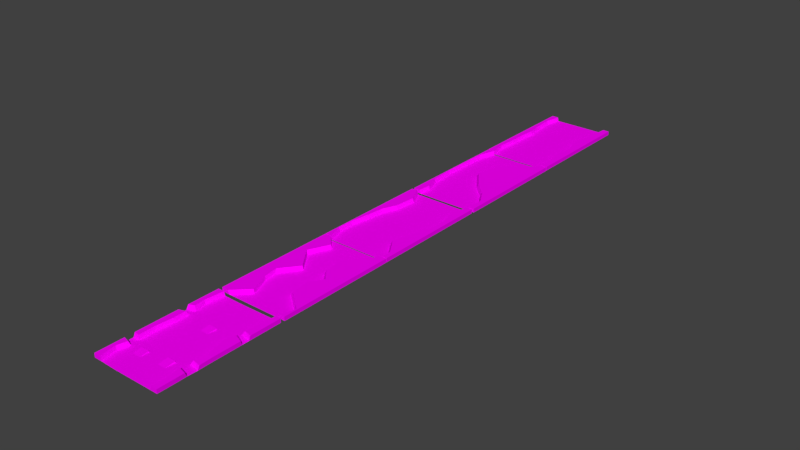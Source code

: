 # Source: WifeCarryTerrain.blend  (saved by Blender 2.78.0; exported with 4.5.12 LTS)
import bpy
from mathutils import Matrix  # noqa: F401  (used for matrix-valued properties, if any)

bpy.ops.wm.read_factory_settings(use_empty=True)
scene = bpy.context.scene
scene.name = 'Scene'

# ---- collections
col_collection_1 = bpy.data.collections.new('Collection 1'); scene.collection.children.link(col_collection_1)

# ---- images (referenced by path relative to the original .blend; pixels are not part of the script)
import os
ASSET_DIR = os.environ.get("B2B_ASSET_DIR", "")  # directory of the original .blend (textures are referenced by path, not embedded)
HERE = os.path.dirname(os.path.abspath(__file__))  # packed textures are extracted next to this script under _unpacked/

def load_image(name, relpath, width, height, colorspace="sRGB"):
    """Load a texture the original file referenced (path relative to the .blend, or extracted next to this script)."""
    p = next((c for c in (os.path.join(HERE, relpath), os.path.join(ASSET_DIR, relpath)) if relpath and os.path.exists(c)), "")
    if p:
        img = bpy.data.images.load(p, check_existing=True)
        img.name = name
    else:  # same state as the original file: an image datablock whose file is absent (Cycles renders it pink)
        img = bpy.data.images.new(name, width, height)
        img.source = "FILE"
        img.filepath = "//" + (relpath or name)
    img.colorspace_settings.name = colorspace
    return img
img_tracks_jpg = load_image('tracks.jpg', 'tracks_diffuse.jpg', 1024, 1024, 'sRGB')

# ---- materials (node trees are filled in below, after node groups)
mat_material = bpy.data.materials.new('Material')
mat_material.alpha_threshold = 0.0
mat_material.roughness = 0.5

# ---- material node trees
mat_material.use_nodes = True; mat_material.node_tree.nodes.clear()
_N = mat_material.node_tree.nodes; _L = mat_material.node_tree.links
n0 = _N.new('ShaderNodeOutputMaterial'); n0.name = 'Material Output'; n0.location = (300, 300)
n1 = _N.new('ShaderNodeBsdfDiffuse'); n1.name = 'Diffuse BSDF'; n1.location = (10, 300)
n2 = _N.new('ShaderNodeTexImage'); n2.name = 'Image Texture'; n2.location = (-180, 300)
n2.width = 140
n2.image = img_tracks_jpg
_L.new(n1.outputs[0], n0.inputs[0])
_L.new(n2.outputs[0], n1.inputs[0])
n0.is_active_output = True

# ---- world
world_world = bpy.data.worlds.new('World'); scene.world = world_world
world_world.color = (0.05088, 0.05088, 0.05088)
world_world.use_sun_shadow = False
world_world.sun_shadow_jitter_overblur = 0.0
world_world.cycles.sampling_method = 'MANUAL'

# ---- meshes
me_plane_005 = bpy.data.meshes.new('Plane.005')
me_plane_005.from_pydata([(-12.39, 21.95, -0.7187), (-12.39, 15.73, -0.7187), (-12.39, 3.295, -0.7187), (-12.39, -9.138, -0.7187), (-9.643, -21.57, -0.7187), (-9.133, -17.01, -0.7187), (2.207, -5.214, -0.7187), (-1.615, 11.42, -0.7187), (3.899, 15.6, -0.7187), (-11.43, 15.73, -0.7187), (13.07, 15.73, -0.7187), (13.07, 9.512, -0.7187), (13.07, 3.295, -0.7187), (13.07, -2.921, -0.7187), (13.07, -9.138, -0.7187), (13.07, -15.35, -0.7187), (13.07, 21.95, -0.7187), (13.07, -21.57, -0.7187), (-12.39, -21.57, -0.7187), (-12.39, 9.512, -0.7187), (-12.39, -2.921, -0.7187), (-12.39, -15.35, -0.7187), (10.36, 21.95, -0.7187), (-9.643, 21.95, -0.7187), (10.36, -21.57, -0.7187), (10.36, -15.35, -0.7187), (7.175, -10.03, -0.7187), (-11.17, -11.18, -0.7187), (-11.68, -2.794, -0.7187), (-3.271, 2.404, -0.7187), (-11.68, 3.55, -0.7187), (-11.68, 9.13, -0.7187), (-12.39, 21.95, 0.7187), (-12.39, 15.73, 0.7187), (-11.84, 15.73, 0.7187), (-0.7642, 11.42, 0.7187), (4.75, 15.6, 0.7187), (-10.06, -21.57, 0.7187), (-9.552, -17.01, 0.7187), (13.07, 9.512, 0.7187), (13.07, 15.73, 0.7187), (13.07, 3.295, 0.7187), (13.07, -2.921, 0.7187), (13.07, -9.138, 0.7187), (13.07, -15.35, 0.7187), (13.07, -21.57, 0.7187), (13.07, 21.95, 0.7187), (11.21, -21.57, 0.7187), (-12.39, -15.35, 0.7187), (-12.39, -21.57, 0.7187), (-12.1, -2.794, 0.7187), (-12.39, -2.921, 0.7187), (-12.1, 9.13, 0.7187), (-12.39, 9.512, 0.7187), (11.21, 21.95, 0.7187), (11.21, -15.35, 0.7187), (8.025, -10.03, 0.7187), (-2.42, 2.404, 0.7187), (-12.1, 3.55, 0.7187), (-11.59, -11.18, 0.7187), (-12.39, 3.295, 0.7187), (-10.06, 21.95, 0.7187), (-12.39, -9.138, 0.7187), (3.057, -5.214, 0.7187)], [], [(5, 27, 59, 38), (22, 8, 36, 54), (31, 7, 8, 9), (30, 29, 7, 31), (9, 23, 61, 34), (28, 6, 29, 30), (9, 8, 22, 23), (29, 6, 63, 57), (4, 24, 25, 5), (5, 25, 26, 27), (7, 29, 57, 35), (27, 26, 6, 28), (31, 9, 34, 52), (27, 28, 50, 59), (26, 25, 55, 56), (25, 24, 47, 55), (28, 30, 58, 50), (30, 31, 52, 58), (18, 4, 37, 49), (3, 21, 48, 62), (16, 22, 54, 46), (20, 3, 62, 51), (2, 20, 51, 60), (23, 0, 32, 61), (21, 18, 49, 48), (1, 19, 53, 33), (24, 17, 45, 47), (19, 2, 60, 53), (10, 16, 46, 40), (17, 15, 44, 45), (56, 43, 42, 63), (36, 40, 46, 54), (63, 42, 41, 57), (57, 41, 39, 35), (35, 39, 40, 36), (53, 52, 34, 33), (60, 58, 52, 53), (51, 50, 58, 60), (33, 34, 61, 32), (49, 37, 38, 48), (48, 38, 59, 62), (62, 59, 50, 51), (55, 44, 43, 56), (47, 45, 44, 55), (6, 26, 56, 63), (0, 1, 33, 32), (8, 7, 35, 36), (4, 5, 38, 37), (11, 10, 40, 39), (12, 11, 39, 41), (13, 12, 41, 42), (14, 13, 42, 43), (15, 14, 43, 44)])
_uv = me_plane_005.uv_layers.new(name='UVMap')
_uv.uv.foreach_set('vector', [0.5998, 0.5597, 0.587, 0.6487, 0.5828, 0.6487, 0.5956, 0.5597, 0.8009, 0.9523, 0.7717, 0.8995, 0.7803, 0.8995, 0.8094, 0.9523, 0.5844, 0.8237, 0.702, 0.844, 0.7717, 0.8995, 0.5875, 0.9286, 0.5844, 0.7676, 0.669, 0.7561, 0.702, 0.844, 0.5844, 0.8237, 0.5875, 0.9286, 0.605, 0.9527, 0.6007, 0.9527, 0.5833, 0.9286, 0.5844, 0.7038, 0.7242, 0.6794, 0.669, 0.7561, 0.5844, 0.7676, 0.5875, 0.9286, 0.7717, 0.8995, 0.8009, 0.9523, 0.605, 0.9527, 0.669, 0.7561, 0.7242, 0.6794, 0.7327, 0.6794, 0.6776, 0.7561, 0.605, 0.5149, 0.8062, 0.5149, 0.8062, 0.5774, 0.5998, 0.5597, 0.5998, 0.5597, 0.8062, 0.5774, 0.7808, 0.6279, 0.587, 0.6487, 0.702, 0.844, 0.669, 0.7561, 0.6776, 0.7561, 0.7106, 0.844, 0.587, 0.6487, 0.7808, 0.6279, 0.7242, 0.6794, 0.5844, 0.7038, 0.5844, 0.8237, 0.5875, 0.9286, 0.5833, 0.9286, 0.5802, 0.8237, 0.587, 0.6487, 0.5844, 0.7038, 0.5802, 0.7038, 0.5828, 0.6487, 0.7808, 0.6279, 0.8062, 0.5774, 0.8147, 0.5774, 0.7894, 0.6279, 0.8062, 0.5774, 0.8062, 0.5149, 0.8147, 0.5149, 0.8147, 0.5774, 0.5844, 0.7038, 0.5844, 0.7676, 0.5802, 0.7676, 0.5802, 0.7038, 0.5844, 0.7676, 0.5844, 0.8237, 0.5802, 0.8237, 0.5802, 0.7676, 0.5773, 0.5149, 0.605, 0.5149, 0.6007, 0.5149, 0.5773, 0.5149, 0.5773, 0.64, 0.5773, 0.5774, 0.5773, 0.5774, 0.5773, 0.64, 0.8334, 0.9527, 0.8009, 0.9523, 0.8094, 0.9523, 0.8334, 0.9527, 0.5773, 0.7025, 0.5773, 0.64, 0.5773, 0.64, 0.5773, 0.7025, 0.5773, 0.765, 0.5773, 0.7025, 0.5773, 0.7025, 0.5773, 0.765, 0.605, 0.9527, 0.5773, 0.9527, 0.5773, 0.9527, 0.6007, 0.9527, 0.5773, 0.5774, 0.5773, 0.5149, 0.5773, 0.5149, 0.5773, 0.5774, 0.5773, 0.8901, 0.5773, 0.8276, 0.5773, 0.8276, 0.5773, 0.8901, 0.8062, 0.5149, 0.8334, 0.5149, 0.8334, 0.5149, 0.8147, 0.5149, 0.5773, 0.8276, 0.5773, 0.765, 0.5773, 0.765, 0.5773, 0.8276, 0.8334, 0.8901, 0.8334, 0.9527, 0.8334, 0.9527, 0.8334, 0.8901, 0.8334, 0.5149, 0.8334, 0.5774, 0.8334, 0.5774, 0.8334, 0.5149, 0.7894, 0.6279, 0.8334, 0.64, 0.8334, 0.7025, 0.7327, 0.6794, 0.7803, 0.8995, 0.8334, 0.8901, 0.8334, 0.9527, 0.8094, 0.9523, 0.7327, 0.6794, 0.8334, 0.7025, 0.8334, 0.765, 0.6776, 0.7561, 0.6776, 0.7561, 0.8334, 0.765, 0.8334, 0.8276, 0.7106, 0.844, 0.7106, 0.844, 0.8334, 0.8276, 0.8334, 0.8901, 0.7803, 0.8995, 0.5773, 0.8276, 0.5802, 0.8237, 0.5833, 0.9286, 0.5773, 0.8901, 0.5773, 0.765, 0.5802, 0.7676, 0.5802, 0.8237, 0.5773, 0.8276, 0.5773, 0.7025, 0.5802, 0.7038, 0.5802, 0.7676, 0.5773, 0.765, 0.5773, 0.8901, 0.5833, 0.9286, 0.6007, 0.9527, 0.5773, 0.9527, 0.5773, 0.5149, 0.6007, 0.5149, 0.5956, 0.5597, 0.5773, 0.5774, 0.5773, 0.5774, 0.5956, 0.5597, 0.5828, 0.6487, 0.5773, 0.64, 0.5773, 0.64, 0.5828, 0.6487, 0.5802, 0.7038, 0.5773, 0.7025, 0.8147, 0.5774, 0.8334, 0.5774, 0.8334, 0.64, 0.7894, 0.6279, 0.8147, 0.5149, 0.8334, 0.5149, 0.8334, 0.5774, 0.8147, 0.5774, 0.7242, 0.6794, 0.7808, 0.6279, 0.7894, 0.6279, 0.7327, 0.6794, 0.5773, 0.9527, 0.5773, 0.8901, 0.5773, 0.8901, 0.5773, 0.9527, 0.7717, 0.8995, 0.702, 0.844, 0.7106, 0.844, 0.7803, 0.8995, 0.605, 0.5149, 0.5998, 0.5597, 0.5956, 0.5597, 0.6007, 0.5149, 0.8334, 0.8276, 0.8334, 0.8901, 0.8334, 0.8901, 0.8334, 0.8276, 0.8334, 0.765, 0.8334, 0.8276, 0.8334, 0.8276, 0.8334, 0.765, 0.8334, 0.7025, 0.8334, 0.765, 0.8334, 0.765, 0.8334, 0.7025, 0.8334, 0.64, 0.8334, 0.7025, 0.8334, 0.7025, 0.8334, 0.64, 0.8334, 0.5774, 0.8334, 0.64, 0.8334, 0.64, 0.8334, 0.5774])
me_plane_005.materials.append(mat_material)
me_plane_005.use_remesh_preserve_volume = False
me_plane_005.use_remesh_preserve_attributes = False
me_plane_005.use_mirror_vertex_groups = False
me_plane_005.update()
me_plane_004 = bpy.data.meshes.new('Plane.004')
me_plane_004.from_pydata([(13.0, 9.345, -0.7187), (13.0, -9.305, -0.7187), (13.0, -15.52, -0.7187), (13.0, 21.78, -0.7187), (-12.47, 15.56, -0.7187), (-12.47, 3.128, -0.7187), (-12.47, -15.52, -0.7187), (10.29, 21.78, -0.7187), (-9.713, -21.74, -0.7187), (10.29, -15.52, -0.7187), (-10.73, -15.9, -0.7187), (9.27, -9.56, -0.7187), (-10.22, -9.56, -0.7187), (8.888, 9.854, -0.7187), (9.816, 15.05, -0.7187), (13.0, 15.56, -0.7187), (13.0, 3.128, -0.7187), (13.0, -3.088, -0.7187), (-12.47, 21.78, -0.7187), (13.0, -21.74, -0.7187), (-12.47, -21.74, -0.7187), (-12.47, 9.345, -0.7187), (-12.47, -3.088, -0.7187), (-12.47, -9.305, -0.7187), (-9.713, 21.78, -0.7187), (10.29, -21.74, -0.7187), (10.29, -3.088, -0.7187), (-10.22, -3.216, -0.7187), (8.251, 4.02, -0.7187), (-9.713, 3.128, -0.7187), (-10.6, 8.326, -0.7187), (-10.99, 16.07, -0.7187), (13.0, -15.52, 0.7187), (13.0, -9.305, 0.7187), (-11.0, -15.9, 0.7187), (-12.47, -15.52, 0.7187), (13.0, 21.78, 0.7187), (10.62, 21.78, 0.7187), (10.62, -15.52, 0.7187), (9.602, -9.56, 0.7187), (13.0, 9.345, 0.7187), (9.219, 9.854, 0.7187), (10.15, 15.05, 0.7187), (-9.978, -21.74, 0.7187), (-10.49, -9.56, 0.7187), (13.0, -3.088, 0.7187), (13.0, 3.128, 0.7187), (-9.978, 21.78, 0.7187), (-12.47, 21.78, 0.7187), (10.62, -21.74, 0.7187), (13.0, -21.74, 0.7187), (-12.47, -3.088, 0.7187), (-12.47, -9.305, 0.7187), (-10.49, -3.216, 0.7187), (-10.87, 8.326, 0.7187), (-12.47, 9.345, 0.7187), (10.62, -3.088, 0.7187), (8.582, 4.02, 0.7187), (-11.25, 16.07, 0.7187), (-9.978, 3.128, 0.7187), (-12.47, 3.128, 0.7187), (-12.47, 15.56, 0.7187), (13.0, 15.56, 0.7187), (-12.47, -21.74, 0.7187)], [], [(9, 25, 49, 38), (13, 28, 57, 41), (20, 8, 43, 63), (31, 24, 47, 58), (28, 26, 56, 57), (27, 29, 59, 53), (29, 30, 54, 59), (23, 6, 35, 52), (30, 13, 14, 31), (30, 31, 58, 54), (29, 28, 13, 30), (5, 22, 51, 60), (31, 14, 7, 24), (8, 25, 9, 10), (6, 20, 63, 35), (10, 9, 11, 12), (12, 11, 26, 27), (27, 26, 28, 29), (15, 3, 36, 62), (19, 2, 32, 50), (1, 17, 45, 33), (16, 0, 40, 46), (0, 15, 62, 40), (22, 23, 52, 51), (18, 4, 61, 48), (25, 19, 50, 49), (4, 21, 55, 61), (24, 18, 48, 47), (21, 5, 60, 55), (17, 16, 46, 45), (11, 9, 38, 39), (10, 12, 44, 34), (8, 10, 34, 43), (39, 33, 45, 56), (38, 32, 33, 39), (49, 50, 32, 38), (42, 62, 36, 37), (57, 46, 40, 41), (41, 40, 62, 42), (55, 54, 58, 61), (60, 59, 54, 55), (51, 53, 59, 60), (61, 58, 47, 48), (63, 43, 34, 35), (35, 34, 44, 52), (52, 44, 53, 51), (56, 45, 46, 57), (12, 27, 53, 44), (26, 11, 39, 56), (2, 1, 33, 32), (3, 7, 37, 36), (14, 13, 41, 42), (7, 14, 42, 37)])
_uv = me_plane_004.uv_layers.new(name='UVMap')
_uv.uv.foreach_set('vector', [0.5319, 0.5774, 0.5319, 0.5149, 0.5353, 0.5149, 0.5353, 0.5774, 0.5178, 0.8327, 0.5114, 0.774, 0.5148, 0.774, 0.5212, 0.8327, 0.303, 0.5149, 0.3307, 0.5149, 0.3281, 0.5149, 0.303, 0.5149, 0.3179, 0.8953, 0.3307, 0.9527, 0.3281, 0.9527, 0.3152, 0.8953, 0.5114, 0.774, 0.5319, 0.7025, 0.5353, 0.7025, 0.5148, 0.774, 0.3256, 0.7012, 0.3307, 0.765, 0.3281, 0.765, 0.3229, 0.7012, 0.3307, 0.765, 0.3217, 0.8173, 0.3191, 0.8173, 0.3281, 0.765, 0.303, 0.64, 0.303, 0.5774, 0.303, 0.5774, 0.303, 0.64, 0.3217, 0.8173, 0.5178, 0.8327, 0.5272, 0.885, 0.3179, 0.8953, 0.3217, 0.8173, 0.3179, 0.8953, 0.3152, 0.8953, 0.3191, 0.8173, 0.3307, 0.765, 0.5114, 0.774, 0.5178, 0.8327, 0.3217, 0.8173, 0.303, 0.765, 0.303, 0.7025, 0.303, 0.7025, 0.303, 0.765, 0.3179, 0.8953, 0.5272, 0.885, 0.5319, 0.9527, 0.3307, 0.9527, 0.3307, 0.5149, 0.5319, 0.5149, 0.5319, 0.5774, 0.3205, 0.5736, 0.303, 0.5774, 0.303, 0.5149, 0.303, 0.5149, 0.303, 0.5774, 0.3205, 0.5736, 0.5319, 0.5774, 0.5217, 0.6374, 0.3256, 0.6374, 0.3256, 0.6374, 0.5217, 0.6374, 0.5319, 0.7025, 0.3256, 0.7012, 0.3256, 0.7012, 0.5319, 0.7025, 0.5114, 0.774, 0.3307, 0.765, 0.5592, 0.8901, 0.5592, 0.9527, 0.5592, 0.9527, 0.5592, 0.8901, 0.5592, 0.5149, 0.5592, 0.5774, 0.5592, 0.5774, 0.5592, 0.5149, 0.5592, 0.64, 0.5592, 0.7025, 0.5592, 0.7025, 0.5592, 0.64, 0.5592, 0.765, 0.5592, 0.8276, 0.5592, 0.8276, 0.5592, 0.765, 0.5592, 0.8276, 0.5592, 0.8901, 0.5592, 0.8901, 0.5592, 0.8276, 0.303, 0.7025, 0.303, 0.64, 0.303, 0.64, 0.303, 0.7025, 0.303, 0.9527, 0.303, 0.8901, 0.303, 0.8901, 0.303, 0.9527, 0.5319, 0.5149, 0.5592, 0.5149, 0.5592, 0.5149, 0.5353, 0.5149, 0.303, 0.8901, 0.303, 0.8276, 0.303, 0.8276, 0.303, 0.8901, 0.3307, 0.9527, 0.303, 0.9527, 0.303, 0.9527, 0.3281, 0.9527, 0.303, 0.8276, 0.303, 0.765, 0.303, 0.765, 0.303, 0.8276, 0.5592, 0.7025, 0.5592, 0.765, 0.5592, 0.765, 0.5592, 0.7025, 0.5217, 0.6374, 0.5319, 0.5774, 0.5353, 0.5774, 0.525, 0.6374, 0.3205, 0.5736, 0.3256, 0.6374, 0.3229, 0.6374, 0.3178, 0.5736, 0.3307, 0.5149, 0.3205, 0.5736, 0.3178, 0.5736, 0.3281, 0.5149, 0.525, 0.6374, 0.5592, 0.64, 0.5592, 0.7025, 0.5353, 0.7025, 0.5353, 0.5774, 0.5592, 0.5774, 0.5592, 0.64, 0.525, 0.6374, 0.5353, 0.5149, 0.5592, 0.5149, 0.5592, 0.5774, 0.5353, 0.5774, 0.5305, 0.885, 0.5592, 0.8901, 0.5592, 0.9527, 0.5353, 0.9527, 0.5148, 0.774, 0.5592, 0.765, 0.5592, 0.8276, 0.5212, 0.8327, 0.5212, 0.8327, 0.5592, 0.8276, 0.5592, 0.8901, 0.5305, 0.885, 0.303, 0.8276, 0.3191, 0.8173, 0.3152, 0.8953, 0.303, 0.8901, 0.303, 0.765, 0.3281, 0.765, 0.3191, 0.8173, 0.303, 0.8276, 0.303, 0.7025, 0.3229, 0.7012, 0.3281, 0.765, 0.303, 0.765, 0.303, 0.8901, 0.3152, 0.8953, 0.3281, 0.9527, 0.303, 0.9527, 0.303, 0.5149, 0.3281, 0.5149, 0.3178, 0.5736, 0.303, 0.5774, 0.303, 0.5774, 0.3178, 0.5736, 0.3229, 0.6374, 0.303, 0.64, 0.303, 0.64, 0.3229, 0.6374, 0.3229, 0.7012, 0.303, 0.7025, 0.5353, 0.7025, 0.5592, 0.7025, 0.5592, 0.765, 0.5148, 0.774, 0.3256, 0.6374, 0.3256, 0.7012, 0.3229, 0.7012, 0.3229, 0.6374, 0.5319, 0.7025, 0.5217, 0.6374, 0.525, 0.6374, 0.5353, 0.7025, 0.5592, 0.5774, 0.5592, 0.64, 0.5592, 0.64, 0.5592, 0.5774, 0.5592, 0.9527, 0.5319, 0.9527, 0.5353, 0.9527, 0.5592, 0.9527, 0.5272, 0.885, 0.5178, 0.8327, 0.5212, 0.8327, 0.5305, 0.885, 0.5319, 0.9527, 0.5272, 0.885, 0.5305, 0.885, 0.5353, 0.9527])
me_plane_004.materials.append(mat_material)
me_plane_004.use_remesh_preserve_volume = False
me_plane_004.use_remesh_preserve_attributes = False
me_plane_004.use_mirror_vertex_groups = False
me_plane_004.update()
me_plane_003 = bpy.data.meshes.new('Plane.003')
me_plane_003.from_pydata([(12.93, 15.46, -0.7187), (12.93, 9.243, -0.7187), (12.93, -15.62, -0.7187), (-12.53, 21.68, -0.7187), (-12.53, -21.84, -0.7187), (-12.53, 9.243, -0.7187), (-12.53, -15.62, -0.7187), (10.22, 21.68, -0.7187), (10.22, -21.84, -0.7187), (11.75, -16.64, -0.7187), (-4.432, -16.77, -0.7187), (4.232, -10.55, -0.7187), (-7.49, -9.406, -0.7187), (-8.126, -3.954, -0.7187), (-3.286, 2.263, -0.7187), (6.052, 16.48, -0.7187), (-5.834, 17.63, -0.7187), (12.93, 3.027, -0.7187), (12.93, -3.19, -0.7187), (12.93, -9.406, -0.7187), (12.93, 21.68, -0.7187), (12.93, -21.84, -0.7187), (-12.53, 15.46, -0.7187), (-12.53, 3.027, -0.7187), (-12.53, -3.19, -0.7187), (-12.53, -9.406, -0.7187), (-9.782, 21.68, -0.7187), (-9.782, -21.84, -0.7187), (3.468, -3.954, -0.7187), (3.086, 4.81, -0.7187), (2.194, 11.79, -0.7187), (-9.273, 10.26, -0.7187), (6.461, 0.6829, -0.7187), (-12.53, -0.08139, -0.7187), (12.93, -0.08139, -0.7187), (-5.706, -0.8457, -0.7187), (12.93, 9.243, 0.7187), (12.93, 15.46, 0.7187), (-12.53, -15.62, 0.7187), (-12.53, -21.84, 0.7187), (-4.73, -16.77, 0.7187), (12.93, -15.62, 0.7187), (12.6, -16.64, 0.7187), (6.903, 16.48, 0.7187), (-6.004, -0.8457, 0.7187), (-3.583, 2.263, 0.7187), (11.07, 21.68, 0.7187), (11.07, -21.84, 0.7187), (-7.787, -9.406, 0.7187), (5.083, -10.55, 0.7187), (-8.424, -3.954, 0.7187), (12.93, -0.08139, 0.7187), (12.93, 3.027, 0.7187), (12.93, -9.406, 0.7187), (12.93, -3.19, 0.7187), (-12.53, -0.08139, 0.7187), (-12.53, -3.19, 0.7187), (-12.53, -9.406, 0.7187), (4.319, -3.954, 0.7187), (3.936, 4.81, 0.7187), (3.045, 11.79, 0.7187), (7.312, 0.6829, 0.7187), (-12.53, 3.027, 0.7187), (-12.53, 9.243, 0.7187), (-12.53, 15.46, 0.7187), (-12.53, 21.68, 0.7187), (12.93, -21.84, 0.7187), (-10.08, 21.68, 0.7187), (12.93, 21.68, 0.7187), (-9.57, 10.26, 0.7187), (-6.131, 17.63, 0.7187), (-10.08, -21.84, 0.7187)], [], [(6, 4, 39, 38), (1, 0, 37, 36), (31, 30, 15, 16), (14, 29, 30, 31), (35, 32, 29, 14), (16, 15, 7, 26), (27, 8, 9, 10), (10, 9, 11, 12), (12, 11, 28, 13), (13, 28, 32, 35), (28, 11, 49, 58), (27, 10, 40, 71), (16, 26, 67, 70), (49, 53, 54, 58), (42, 41, 53, 49), (47, 66, 41, 42), (43, 37, 68, 46), (59, 52, 36, 60), (60, 36, 37, 43), (63, 69, 70, 64), (62, 45, 69, 63), (55, 44, 45, 62), (64, 70, 67, 65), (39, 71, 40, 38), (38, 40, 48, 57), (57, 48, 50, 56), (61, 51, 52, 59), (56, 50, 44, 55), (58, 54, 51, 61), (5, 23, 62, 63), (35, 14, 45, 44), (22, 5, 63, 64), (7, 15, 43, 46), (3, 22, 64, 65), (9, 8, 47, 42), (17, 1, 36, 52), (10, 12, 48, 40), (2, 19, 53, 41), (11, 9, 42, 49), (21, 2, 41, 66), (12, 13, 50, 48), (26, 3, 65, 67), (34, 17, 52, 51), (0, 20, 68, 37), (19, 18, 54, 53), (8, 21, 66, 47), (33, 24, 56, 55), (25, 6, 38, 57), (24, 25, 57, 56), (30, 29, 59, 60), (29, 32, 61, 59), (20, 7, 46, 68), (4, 27, 71, 39), (32, 28, 58, 61), (23, 33, 55, 62), (31, 16, 70, 69), (18, 34, 51, 54), (15, 30, 60, 43), (14, 31, 69, 45), (13, 35, 44, 50)])
_uv = me_plane_003.uv_layers.new(name='UVMap')
_uv.uv.foreach_set('vector', [0.03008, 0.5774, 0.03008, 0.5149, 0.03008, 0.5149, 0.03008, 0.5774, 0.2862, 0.8276, 0.2862, 0.8901, 0.2862, 0.8901, 0.2862, 0.8276, 0.06289, 0.8378, 0.1782, 0.8532, 0.2476, 0.9174, 0.09749, 0.9119, 0.1231, 0.7574, 0.1872, 0.783, 0.1782, 0.8532, 0.06289, 0.8378, 0.09877, 0.7261, 0.2212, 0.7415, 0.1872, 0.783, 0.1231, 0.7574, 0.09749, 0.9119, 0.2476, 0.9174, 0.2756, 0.9498, 0.05776, 0.9527, 0.05776, 0.5149, 0.259, 0.5149, 0.2744, 0.5672, 0.1116, 0.5659, 0.1116, 0.5659, 0.2744, 0.5672, 0.1988, 0.6284, 0.08083, 0.64, 0.08083, 0.64, 0.1988, 0.6284, 0.1911, 0.6948, 0.07442, 0.6948, 0.07442, 0.6948, 0.1911, 0.6948, 0.2212, 0.7415, 0.09877, 0.7261, 0.1911, 0.6948, 0.1988, 0.6284, 0.2073, 0.6284, 0.1996, 0.6948, 0.05776, 0.5149, 0.1116, 0.5659, 0.1086, 0.5659, 0.05477, 0.5149, 0.09749, 0.9119, 0.05776, 0.9527, 0.05477, 0.9527, 0.0945, 0.9119, 0.2073, 0.6284, 0.2862, 0.64, 0.2862, 0.7025, 0.1996, 0.6948, 0.2829, 0.5672, 0.2862, 0.5774, 0.2862, 0.64, 0.2073, 0.6284, 0.2675, 0.5149, 0.2862, 0.5149, 0.2862, 0.5774, 0.2829, 0.5672, 0.2562, 0.9174, 0.2862, 0.8901, 0.2862, 0.9527, 0.2836, 0.9498, 0.1958, 0.783, 0.2862, 0.765, 0.2862, 0.8276, 0.1868, 0.8532, 0.1868, 0.8532, 0.2862, 0.8276, 0.2862, 0.8901, 0.2562, 0.9174, 0.03008, 0.8276, 0.0599, 0.8378, 0.0945, 0.9119, 0.03008, 0.8901, 0.03008, 0.765, 0.1201, 0.7574, 0.0599, 0.8378, 0.03008, 0.8276, 0.03008, 0.7338, 0.09578, 0.7261, 0.1201, 0.7574, 0.03008, 0.765, 0.03008, 0.8901, 0.0945, 0.9119, 0.05477, 0.9527, 0.03008, 0.9527, 0.03008, 0.5149, 0.05477, 0.5149, 0.1086, 0.5659, 0.03008, 0.5774, 0.03008, 0.5774, 0.1086, 0.5659, 0.07784, 0.64, 0.03008, 0.64, 0.03008, 0.64, 0.07784, 0.64, 0.07143, 0.6948, 0.03008, 0.7025, 0.2297, 0.7415, 0.2862, 0.7338, 0.2862, 0.765, 0.1958, 0.783, 0.03008, 0.7025, 0.07143, 0.6948, 0.09578, 0.7261, 0.03008, 0.7338, 0.1996, 0.6948, 0.2862, 0.7025, 0.2862, 0.7338, 0.2297, 0.7415, 0.03008, 0.8276, 0.03008, 0.765, 0.03008, 0.765, 0.03008, 0.8276, 0.09877, 0.7261, 0.1231, 0.7574, 0.1201, 0.7574, 0.09578, 0.7261, 0.03008, 0.8901, 0.03008, 0.8276, 0.03008, 0.8276, 0.03008, 0.8901, 0.2756, 0.9498, 0.2476, 0.9174, 0.2562, 0.9174, 0.2836, 0.9498, 0.03008, 0.9527, 0.03008, 0.8901, 0.03008, 0.8901, 0.03008, 0.9527, 0.2744, 0.5672, 0.259, 0.5149, 0.2675, 0.5149, 0.2829, 0.5672, 0.2862, 0.765, 0.2862, 0.8276, 0.2862, 0.8276, 0.2862, 0.765, 0.1116, 0.5659, 0.08083, 0.64, 0.07784, 0.64, 0.1086, 0.5659, 0.2862, 0.5774, 0.2862, 0.64, 0.2862, 0.64, 0.2862, 0.5774, 0.1988, 0.6284, 0.2744, 0.5672, 0.2829, 0.5672, 0.2073, 0.6284, 0.2862, 0.5149, 0.2862, 0.5774, 0.2862, 0.5774, 0.2862, 0.5149, 0.08083, 0.64, 0.07442, 0.6948, 0.07143, 0.6948, 0.07784, 0.64, 0.05776, 0.9527, 0.03008, 0.9527, 0.03008, 0.9527, 0.05477, 0.9527, 0.2862, 0.7338, 0.2862, 0.765, 0.2862, 0.765, 0.2862, 0.7338, 0.2862, 0.8901, 0.2862, 0.9527, 0.2862, 0.9527, 0.2862, 0.8901, 0.2862, 0.64, 0.2862, 0.7025, 0.2862, 0.7025, 0.2862, 0.64, 0.259, 0.5149, 0.2862, 0.5149, 0.2862, 0.5149, 0.2675, 0.5149, 0.03008, 0.7338, 0.03008, 0.7025, 0.03008, 0.7025, 0.03008, 0.7338, 0.03008, 0.64, 0.03008, 0.5774, 0.03008, 0.5774, 0.03008, 0.64, 0.03008, 0.7025, 0.03008, 0.64, 0.03008, 0.64, 0.03008, 0.7025, 0.1782, 0.8532, 0.1872, 0.783, 0.1958, 0.783, 0.1868, 0.8532, 0.1872, 0.783, 0.2212, 0.7415, 0.2297, 0.7415, 0.1958, 0.783, 0.2862, 0.9527, 0.2756, 0.9498, 0.2836, 0.9498, 0.2862, 0.9527, 0.03008, 0.5149, 0.05776, 0.5149, 0.05477, 0.5149, 0.03008, 0.5149, 0.2212, 0.7415, 0.1911, 0.6948, 0.1996, 0.6948, 0.2297, 0.7415, 0.03008, 0.765, 0.03008, 0.7338, 0.03008, 0.7338, 0.03008, 0.765, 0.06289, 0.8378, 0.09749, 0.9119, 0.0945, 0.9119, 0.0599, 0.8378, 0.2862, 0.7025, 0.2862, 0.7338, 0.2862, 0.7338, 0.2862, 0.7025, 0.2476, 0.9174, 0.1782, 0.8532, 0.1868, 0.8532, 0.2562, 0.9174, 0.1231, 0.7574, 0.06289, 0.8378, 0.0599, 0.8378, 0.1201, 0.7574, 0.07442, 0.6948, 0.09877, 0.7261, 0.09578, 0.7261, 0.07143, 0.6948])
me_plane_003.materials.append(mat_material)
me_plane_003.use_remesh_preserve_volume = False
me_plane_003.use_remesh_preserve_attributes = False
me_plane_003.use_mirror_vertex_groups = False
me_plane_003.update()
me_plane_002 = bpy.data.meshes.new('Plane.002')
me_plane_002.from_pydata([(12.91, 9.468, -0.7187), (12.91, -2.965, -0.7187), (12.91, -15.4, -0.7187), (-12.55, 21.9, -0.7187), (12.91, -21.61, -0.7187), (-12.55, 3.252, -0.7187), (-12.55, -2.965, -0.7187), (-12.55, -9.182, -0.7187), (10.2, 21.9, -0.7187), (-9.803, 21.9, -0.7187), (-9.803, -21.61, -0.7187), (10.2, -21.61, -0.7187), (-11.59, -9.946, -0.7187), (10.2, 9.468, -0.7187), (8.198, 16.32, -0.7187), (-7.0, 16.07, -0.7187), (12.91, 15.68, -0.7187), (12.91, 3.252, -0.7187), (12.91, -9.182, -0.7187), (12.91, 21.9, -0.7187), (-12.55, -21.61, -0.7187), (-12.55, 15.68, -0.7187), (-12.55, 9.468, -0.7187), (-12.55, -15.4, -0.7187), (10.2, -17.82, -0.7187), (-11.59, -15.78, -0.7187), (6.123, -11.73, -0.7187), (8.671, -1.436, -0.7187), (-10.44, -2.838, -0.7187), (10.2, 3.252, -0.7187), (-9.803, 3.252, -0.7187), (-7.637, 8.322, -0.7187), (12.91, -21.61, 0.7187), (12.91, -15.4, 0.7187), (-10.43, 21.9, 0.7187), (-12.55, 21.9, 0.7187), (11.04, -21.61, 0.7187), (-12.55, 3.252, 0.7187), (-12.55, -2.965, 0.7187), (-12.55, -9.182, 0.7187), (-12.22, -9.946, 0.7187), (12.91, 9.468, 0.7187), (11.04, 9.468, 0.7187), (9.037, 16.32, 0.7187), (-7.629, 16.07, 0.7187), (11.04, 21.9, 0.7187), (-12.55, 15.68, 0.7187), (-12.55, 9.468, 0.7187), (12.91, 15.68, 0.7187), (12.91, 21.9, 0.7187), (-12.55, -15.4, 0.7187), (-12.55, -21.61, 0.7187), (-12.22, -15.78, 0.7187), (-8.266, 8.322, 0.7187), (12.91, -9.182, 0.7187), (6.963, -11.73, 0.7187), (12.91, 3.252, 0.7187), (11.04, 3.252, 0.7187), (-10.43, 3.252, 0.7187), (-11.07, -2.838, 0.7187), (9.51, -1.436, 0.7187), (11.04, -17.82, 0.7187), (12.91, -2.965, 0.7187), (-10.43, -21.61, 0.7187)], [], [(6, 7, 39, 38), (5, 6, 38, 37), (11, 4, 32, 36), (9, 3, 35, 34), (4, 2, 33, 32), (31, 13, 14, 15), (30, 29, 13, 31), (15, 14, 8, 9), (10, 11, 24, 25), (25, 24, 26, 12), (12, 26, 27, 28), (28, 27, 29, 30), (27, 26, 55, 60), (55, 54, 62, 60), (61, 33, 54, 55), (36, 32, 33, 61), (43, 48, 49, 45), (60, 62, 56, 57), (57, 56, 41, 42), (42, 41, 48, 43), (47, 53, 44, 46), (37, 58, 53, 47), (38, 59, 58, 37), (46, 44, 34, 35), (51, 63, 52, 50), (50, 52, 40, 39), (39, 40, 59, 38), (22, 5, 37, 47), (14, 13, 42, 43), (3, 21, 46, 35), (15, 9, 34, 44), (0, 16, 48, 41), (8, 14, 43, 45), (17, 0, 41, 56), (21, 22, 47, 46), (1, 17, 56, 62), (16, 19, 49, 48), (18, 1, 62, 54), (23, 20, 51, 50), (2, 18, 54, 33), (7, 23, 50, 39), (19, 8, 45, 49), (20, 10, 63, 51), (30, 31, 53, 58), (28, 30, 58, 59), (29, 27, 60, 57), (31, 15, 44, 53), (13, 29, 57, 42), (10, 25, 52, 63), (24, 11, 36, 61), (25, 12, 40, 52), (26, 24, 61, 55), (12, 28, 59, 40)])
_uv = me_plane_002.uv_layers.new(name='UVMap')
_uv.uv.foreach_set('vector', [0.03008, 0.2373, 0.03008, 0.1748, 0.03008, 0.1748, 0.03008, 0.2373, 0.03008, 0.2999, 0.03008, 0.2373, 0.03008, 0.2373, 0.03008, 0.2999, 0.2668, 0.04972, 0.2862, 0.04972, 0.2862, 0.04972, 0.2752, 0.04972, 0.05776, 0.4875, 0.03008, 0.4875, 0.03008, 0.4875, 0.05143, 0.4875, 0.2862, 0.04972, 0.2862, 0.1123, 0.2862, 0.1123, 0.2862, 0.04972, 0.07955, 0.3509, 0.259, 0.3624, 0.2388, 0.4314, 0.08596, 0.4288, 0.05776, 0.2999, 0.259, 0.2999, 0.259, 0.3624, 0.07955, 0.3509, 0.08596, 0.4288, 0.2388, 0.4314, 0.259, 0.4875, 0.05776, 0.4875, 0.05776, 0.04972, 0.2668, 0.04972, 0.2668, 0.08791, 0.04906, 0.1056, 0.04906, 0.1056, 0.2668, 0.08791, 0.2272, 0.1534, 0.04266, 0.1685, 0.04266, 0.1685, 0.2272, 0.1534, 0.2436, 0.2527, 0.05136, 0.2386, 0.05136, 0.2386, 0.2436, 0.2527, 0.259, 0.2999, 0.05776, 0.2999, 0.2436, 0.2527, 0.2272, 0.1534, 0.2357, 0.1534, 0.252, 0.2527, 0.2357, 0.1534, 0.2862, 0.1748, 0.2862, 0.2373, 0.252, 0.2527, 0.2752, 0.08791, 0.2862, 0.1123, 0.2862, 0.1748, 0.2357, 0.1534, 0.2752, 0.04972, 0.2862, 0.04972, 0.2862, 0.1123, 0.2752, 0.08791, 0.2473, 0.4314, 0.2862, 0.425, 0.2862, 0.4875, 0.2674, 0.4875, 0.252, 0.2527, 0.2862, 0.2373, 0.2862, 0.2999, 0.2674, 0.2999, 0.2674, 0.2999, 0.2862, 0.2999, 0.2862, 0.3624, 0.2674, 0.3624, 0.2674, 0.3624, 0.2862, 0.3624, 0.2862, 0.425, 0.2473, 0.4314, 0.03008, 0.3624, 0.07322, 0.3509, 0.07962, 0.4288, 0.03008, 0.425, 0.03008, 0.2999, 0.05143, 0.2999, 0.07322, 0.3509, 0.03008, 0.3624, 0.03008, 0.2373, 0.04502, 0.2386, 0.05143, 0.2999, 0.03008, 0.2999, 0.03008, 0.425, 0.07962, 0.4288, 0.05143, 0.4875, 0.03008, 0.4875, 0.03008, 0.04972, 0.05143, 0.04972, 0.04273, 0.1056, 0.03008, 0.1123, 0.03008, 0.1123, 0.04273, 0.1056, 0.03633, 0.1685, 0.03008, 0.1748, 0.03008, 0.1748, 0.03633, 0.1685, 0.04502, 0.2386, 0.03008, 0.2373, 0.03008, 0.3624, 0.03008, 0.2999, 0.03008, 0.2999, 0.03008, 0.3624, 0.2388, 0.4314, 0.259, 0.3624, 0.2674, 0.3624, 0.2473, 0.4314, 0.03008, 0.4875, 0.03008, 0.425, 0.03008, 0.425, 0.03008, 0.4875, 0.08596, 0.4288, 0.05776, 0.4875, 0.05143, 0.4875, 0.07962, 0.4288, 0.2862, 0.3624, 0.2862, 0.425, 0.2862, 0.425, 0.2862, 0.3624, 0.259, 0.4875, 0.2388, 0.4314, 0.2473, 0.4314, 0.2674, 0.4875, 0.2862, 0.2999, 0.2862, 0.3624, 0.2862, 0.3624, 0.2862, 0.2999, 0.03008, 0.425, 0.03008, 0.3624, 0.03008, 0.3624, 0.03008, 0.425, 0.2862, 0.2373, 0.2862, 0.2999, 0.2862, 0.2999, 0.2862, 0.2373, 0.2862, 0.425, 0.2862, 0.4875, 0.2862, 0.4875, 0.2862, 0.425, 0.2862, 0.1748, 0.2862, 0.2373, 0.2862, 0.2373, 0.2862, 0.1748, 0.03008, 0.1123, 0.03008, 0.04972, 0.03008, 0.04972, 0.03008, 0.1123, 0.2862, 0.1123, 0.2862, 0.1748, 0.2862, 0.1748, 0.2862, 0.1123, 0.03008, 0.1748, 0.03008, 0.1123, 0.03008, 0.1123, 0.03008, 0.1748, 0.2862, 0.4875, 0.259, 0.4875, 0.2674, 0.4875, 0.2862, 0.4875, 0.03008, 0.04972, 0.05776, 0.04972, 0.05143, 0.04972, 0.03008, 0.04972, 0.05776, 0.2999, 0.07955, 0.3509, 0.07322, 0.3509, 0.05143, 0.2999, 0.05136, 0.2386, 0.05776, 0.2999, 0.05143, 0.2999, 0.04502, 0.2386, 0.259, 0.2999, 0.2436, 0.2527, 0.252, 0.2527, 0.2674, 0.2999, 0.07955, 0.3509, 0.08596, 0.4288, 0.07962, 0.4288, 0.07322, 0.3509, 0.259, 0.3624, 0.259, 0.2999, 0.2674, 0.2999, 0.2674, 0.3624, 0.05776, 0.04972, 0.04906, 0.1056, 0.04273, 0.1056, 0.05143, 0.04972, 0.2668, 0.08791, 0.2668, 0.04972, 0.2752, 0.04972, 0.2752, 0.08791, 0.04906, 0.1056, 0.04266, 0.1685, 0.03633, 0.1685, 0.04273, 0.1056, 0.2272, 0.1534, 0.2668, 0.08791, 0.2752, 0.08791, 0.2357, 0.1534, 0.04266, 0.1685, 0.05136, 0.2386, 0.04502, 0.2386, 0.03633, 0.1685])
me_plane_002.materials.append(mat_material)
me_plane_002.use_remesh_preserve_volume = False
me_plane_002.use_remesh_preserve_attributes = False
me_plane_002.use_mirror_vertex_groups = False
me_plane_002.update()
me_plane_001 = bpy.data.meshes.new('Plane.001')
me_plane_001.from_pydata([(12.92, 9.946, -0.5726), (12.86, -11.71, -0.5726), (12.92, -15.33, -0.5726), (12.92, 21.97, -0.5726), (-12.54, 15.75, -0.5726), (-12.54, 3.318, -0.5726), (-12.54, -15.33, -0.5726), (10.21, 21.97, -0.5726), (-9.79, -21.55, -0.5726), (10.21, -15.33, -0.5726), (-10.81, -15.71, -0.5726), (8.997, -10.53, -0.5726), (-9.909, -11.7, -0.5726), (9.136, 10.65, -0.5726), (9.738, 15.24, -0.5726), (12.92, 15.75, -0.5726), (12.92, 3.318, -0.5726), (12.92, -2.899, -0.5726), (-12.54, 21.97, -0.5726), (12.92, -21.55, -0.5726), (-12.54, -21.55, -0.5726), (-12.54, 9.744, -0.5726), (-12.54, -2.899, -0.5726), (-12.54, -11.12, -0.5726), (-9.79, 21.97, -0.5726), (10.21, -21.55, -0.5726), (10.21, -2.899, -0.5726), (-10.3, -3.026, -0.5726), (8.173, 4.209, -0.5726), (-9.79, 3.318, -0.5726), (-9.79, 10.76, -0.5726), (-10.55, 15.11, -0.5726), (-4.63, -15.65, -0.5726), (-4.885, -11.5, -0.5726), (-4.375, -3.09, -0.5726), (-5.14, 3.636, -0.5726), (-4.12, 21.84, -0.5726), (-4.12, -21.68, -0.5726), (-4.756, 10.91, -0.5726), (-4.739, 15.05, -0.5726), (-9.79, 8.614, -0.5726), (-12.54, 7.517, -0.5726), (12.92, 7.394, -0.5726), (8.718, 8.932, -0.5726), (-5.045, 7.128, -0.5726), (-12.54, -8.844, -0.5726), (12.99, -8.221, -0.5726), (-10.17, -9.008, -0.5726), (9.302, -7.715, -0.5726), (-4.667, -7.74, -0.5726), (5.088, -21.59, -0.5726), (4.906, -15.45, -0.5726), (4.16, -9.987, -0.5726), (4.997, -2.967, -0.5726), (5.174, 4.004, -0.5726), (5.088, 21.92, -0.5726), (5.045, 11.22, -0.5726), (4.563, 15.17, -0.5726), (4.002, 7.728, -0.5726), (4.322, -7.119, -0.5726), (12.92, -15.33, 0.8648), (12.86, -12.28, 0.8648), (-11.23, -15.71, 0.8648), (-12.54, -15.33, 0.8648), (12.92, 21.97, 0.8648), (10.95, 21.97, 0.8648), (10.95, -15.33, 0.8648), (9.832, -11.49, 0.8648), (12.92, 10.54, 0.8648), (10.13, 11.28, 0.8648), (10.48, 15.24, 0.8648), (-10.21, -21.55, 0.8648), (-10.33, -12.24, 0.8648), (12.92, -2.899, 0.8648), (12.92, 3.318, 0.8648), (-10.21, 21.97, 0.8648), (-12.54, 21.97, 0.8648), (10.95, -21.55, 0.8648), (12.92, -21.55, 0.8648), (-12.54, -8.258, 0.8648), (-12.54, -11.66, 0.8648), (-10.72, -3.026, 0.8648), (-12.54, -2.899, 0.8648), (-10.54, 11.35, 0.8648), (-12.54, 10.54, 0.8648), (10.95, -2.899, 0.8648), (8.913, 4.209, 0.8648), (-10.97, 15.11, 0.8648), (-10.29, 7.699, 0.8648), (-10.21, 3.318, 0.8648), (-12.54, 6.976, 0.8648), (-12.54, 3.318, 0.8648), (-12.54, 15.75, 0.8648), (12.92, 15.75, 0.8648), (12.92, 6.976, 0.8648), (12.99, -7.554, 0.749), (-12.54, -21.55, 0.8648), (9.458, 8.514, 0.8648), (-10.59, -8.421, 0.8648), (10.04, -7.049, 0.749), (2.108, -14.41, -1.882), (6.193, -14.41, -1.882), (2.108, -9.435, -1.882), (6.193, -9.435, -1.882), (2.697, -13.59, -0.6491), (5.603, -13.59, -0.6491), (2.697, -9.435, -0.1416), (5.603, -9.435, -0.1416), (-7.063, -15.7, -1.927), (-2.977, -15.7, -1.927), (-7.063, -10.72, -1.927), (-2.977, -10.72, -1.927), (-6.473, -14.88, -0.6942), (-3.567, -14.88, -0.6942), (-6.473, -10.72, -0.1867), (-3.567, -10.72, -0.1867), (1.766, 8.249, -0.1867), (-1.14, 8.249, -0.1867), (1.766, 4.091, -0.6942), (-1.14, 4.091, -0.6942), (2.356, 8.249, -1.927), (-1.73, 8.249, -1.927), (2.356, 3.27, -1.927), (-1.73, 3.27, -1.927)], [], [(84, 21, 30, 83), (30, 31, 87, 83), (43, 28, 86, 97), (29, 40, 88, 89), (25, 19, 78, 77), (24, 18, 76, 75), (17, 16, 74, 73), (11, 9, 66, 67), (10, 12, 72, 62), (8, 10, 62, 71), (7, 14, 70, 65), (14, 13, 69, 70), (56, 13, 14, 57), (58, 43, 13, 56), (3, 7, 65, 64), (57, 14, 7, 55), (50, 25, 9, 51), (51, 9, 11, 52), (59, 48, 26, 53), (53, 26, 28, 54), (27, 34, 35, 29), (47, 49, 34, 27), (10, 32, 33, 12), (8, 37, 32, 10), (31, 39, 36, 24), (40, 44, 38, 30), (30, 38, 39, 31), (29, 35, 44, 40), (54, 28, 43, 58), (12, 33, 49, 47), (52, 11, 48, 59), (33, 52, 59, 49), (35, 54, 58, 44), (34, 53, 54, 35), (49, 59, 53, 34), (32, 51, 52, 33), (37, 50, 51, 32), (39, 57, 55, 36), (44, 58, 56, 38), (38, 56, 57, 39), (99, 95, 73, 85), (66, 60, 61, 67), (77, 78, 60, 66), (70, 93, 64, 65), (40, 30, 21, 41), (69, 68, 93, 70), (84, 83, 87, 92), (79, 45, 47, 98), (82, 81, 89, 91), (92, 87, 75, 76), (96, 71, 62, 63), (63, 62, 72, 80), (79, 98, 81, 82), (85, 73, 74, 86), (91, 89, 88, 90), (86, 74, 94, 97), (23, 80, 72, 12), (45, 23, 12, 47), (22, 45, 79, 82), (27, 29, 89, 81), (28, 26, 85, 86), (61, 1, 11, 67), (31, 24, 75, 87), (46, 95, 99, 48), (41, 5, 91, 90), (4, 21, 84, 92), (18, 4, 92, 76), (0, 15, 93, 68), (46, 17, 73, 95), (19, 2, 60, 78), (15, 3, 64, 93), (6, 20, 96, 63), (5, 22, 82, 91), (23, 6, 63, 80), (20, 8, 71, 96), (46, 48, 11, 1), (9, 25, 77, 66), (47, 27, 81, 98), (26, 48, 99, 85), (2, 1, 61, 60), (41, 90, 88, 40), (0, 13, 43, 42), (42, 43, 97, 94), (0, 68, 69, 13), (74, 16, 42, 94), (104, 105, 107, 106), (100, 101, 105, 104), (101, 103, 107, 105), (102, 100, 104, 106), (112, 113, 115, 114), (108, 109, 113, 112), (109, 111, 115, 113), (110, 108, 112, 114), (121, 123, 119, 117), (122, 120, 116, 118), (123, 122, 118, 119), (119, 118, 116, 117)])
_uv = me_plane_001.uv_layers.new(name='UVMap')
_uv.uv.foreach_set('vector', [0.3062, 0.3898, 0.3062, 0.3819, 0.3339, 0.3921, 0.3263, 0.398, 0.3339, 0.3921, 0.3269, 0.4198, 0.3227, 0.4198, 0.3263, 0.398, 0.5208, 0.3576, 0.5268, 0.3091, 0.5342, 0.3091, 0.5282, 0.3534, 0.3283, 0.3027, 0.3346, 0.3544, 0.3295, 0.3452, 0.3241, 0.3027, 0.5358, 0.05101, 0.563, 0.05101, 0.563, 0.05101, 0.5432, 0.05101, 0.3346, 0.4888, 0.3069, 0.4888, 0.3069, 0.4888, 0.3303, 0.4888, 0.563, 0.2386, 0.563, 0.3012, 0.563, 0.3012, 0.563, 0.2386, 0.5194, 0.1629, 0.5196, 0.1151, 0.527, 0.1151, 0.5278, 0.1532, 0.3274, 0.1092, 0.3334, 0.1501, 0.3292, 0.1447, 0.3232, 0.1092, 0.3273, 0.05101, 0.3274, 0.1092, 0.3232, 0.1092, 0.323, 0.05101, 0.5242, 0.4888, 0.531, 0.4211, 0.5385, 0.4211, 0.5317, 0.4888, 0.531, 0.4211, 0.525, 0.3848, 0.5349, 0.3912, 0.5385, 0.4211, 0.4838, 0.3807, 0.525, 0.3848, 0.531, 0.4211, 0.479, 0.4204, 0.478, 0.3509, 0.5208, 0.3576, 0.525, 0.3848, 0.4838, 0.3807, 0.563, 0.4888, 0.5242, 0.4888, 0.5317, 0.4888, 0.563, 0.4888, 0.479, 0.4204, 0.531, 0.4211, 0.5242, 0.4888, 0.4842, 0.4883, 0.4842, 0.05055, 0.5358, 0.05101, 0.5196, 0.1151, 0.4824, 0.1124, 0.4824, 0.1124, 0.5196, 0.1151, 0.5194, 0.1629, 0.4749, 0.1673, 0.4765, 0.1962, 0.5188, 0.1938, 0.5227, 0.2344, 0.4833, 0.2379, 0.4833, 0.2379, 0.5227, 0.2344, 0.5268, 0.3091, 0.4851, 0.3081, 0.3253, 0.2373, 0.389, 0.2367, 0.3813, 0.3044, 0.3283, 0.3027, 0.3307, 0.1772, 0.3861, 0.1899, 0.389, 0.2367, 0.3253, 0.2373, 0.3274, 0.1092, 0.3865, 0.1103, 0.3839, 0.1521, 0.3334, 0.1501, 0.3273, 0.05101, 0.3916, 0.04972, 0.3865, 0.1103, 0.3274, 0.1092, 0.3269, 0.4198, 0.3854, 0.4192, 0.3916, 0.4875, 0.3346, 0.4888, 0.3346, 0.3544, 0.3823, 0.3395, 0.3785, 0.3843, 0.3339, 0.3921, 0.3339, 0.3921, 0.3785, 0.3843, 0.3854, 0.4192, 0.3269, 0.4198, 0.3283, 0.3027, 0.3813, 0.3044, 0.3823, 0.3395, 0.3346, 0.3544, 0.4851, 0.3081, 0.5268, 0.3091, 0.5208, 0.3576, 0.478, 0.3509, 0.3334, 0.1501, 0.3839, 0.1521, 0.3861, 0.1899, 0.3307, 0.1772, 0.4749, 0.1673, 0.5194, 0.1629, 0.5188, 0.1938, 0.4765, 0.1962, 0.3839, 0.1521, 0.4749, 0.1673, 0.4765, 0.1962, 0.3861, 0.1899, 0.3813, 0.3044, 0.4851, 0.3081, 0.478, 0.3509, 0.3823, 0.3395, 0.389, 0.2367, 0.4833, 0.2379, 0.4851, 0.3081, 0.3813, 0.3044, 0.3861, 0.1899, 0.4765, 0.1962, 0.4833, 0.2379, 0.389, 0.2367, 0.3865, 0.1103, 0.4824, 0.1124, 0.4749, 0.1673, 0.3839, 0.1521, 0.3916, 0.04972, 0.4842, 0.05055, 0.4824, 0.1124, 0.3865, 0.1103, 0.3854, 0.4192, 0.479, 0.4204, 0.4842, 0.4883, 0.3916, 0.4875, 0.3823, 0.3395, 0.478, 0.3509, 0.4838, 0.3807, 0.3785, 0.3843, 0.3785, 0.3843, 0.4838, 0.3807, 0.479, 0.4204, 0.3854, 0.4192, 0.5263, 0.2005, 0.5637, 0.1918, 0.563, 0.2386, 0.5302, 0.2344, 0.527, 0.1151, 0.563, 0.1135, 0.5624, 0.1442, 0.5278, 0.1532, 0.5432, 0.05101, 0.563, 0.05101, 0.563, 0.1135, 0.527, 0.1151, 0.5385, 0.4211, 0.563, 0.4262, 0.563, 0.4888, 0.5317, 0.4888, 0.3346, 0.3544, 0.3339, 0.3921, 0.3062, 0.3819, 0.3069, 0.3434, 0.5349, 0.3912, 0.563, 0.3837, 0.563, 0.4262, 0.5385, 0.4211, 0.3062, 0.3898, 0.3263, 0.398, 0.3227, 0.4198, 0.3069, 0.4262, 0.3069, 0.1847, 0.3069, 0.1788, 0.3307, 0.1772, 0.3265, 0.1831, 0.3069, 0.2386, 0.321, 0.2373, 0.3241, 0.3027, 0.3069, 0.3012, 0.3069, 0.4262, 0.3227, 0.4198, 0.3303, 0.4888, 0.3069, 0.4888, 0.3069, 0.05101, 0.323, 0.05101, 0.3232, 0.1092, 0.3069, 0.1135, 0.3069, 0.1135, 0.3232, 0.1092, 0.3292, 0.1447, 0.3069, 0.1505, 0.3069, 0.1847, 0.3265, 0.1831, 0.321, 0.2373, 0.3069, 0.2386, 0.5302, 0.2344, 0.563, 0.2386, 0.563, 0.3012, 0.5342, 0.3091, 0.3069, 0.3012, 0.3241, 0.3027, 0.3295, 0.3452, 0.3069, 0.338, 0.5342, 0.3091, 0.563, 0.3012, 0.563, 0.338, 0.5282, 0.3534, 0.3069, 0.1559, 0.3069, 0.1505, 0.3292, 0.1447, 0.3334, 0.1501, 0.3069, 0.1788, 0.3069, 0.1559, 0.3334, 0.1501, 0.3307, 0.1772, 0.3069, 0.2386, 0.3069, 0.1788, 0.3069, 0.1847, 0.3069, 0.2386, 0.3253, 0.2373, 0.3283, 0.3027, 0.3241, 0.3027, 0.321, 0.2373, 0.5268, 0.3091, 0.5227, 0.2344, 0.5302, 0.2344, 0.5342, 0.3091, 0.5624, 0.1442, 0.5624, 0.15, 0.5194, 0.1629, 0.5278, 0.1532, 0.3269, 0.4198, 0.3346, 0.4888, 0.3303, 0.4888, 0.3227, 0.4198, 0.5637, 0.1851, 0.5637, 0.1918, 0.5263, 0.2005, 0.5188, 0.1938, 0.3069, 0.3434, 0.3069, 0.3012, 0.3069, 0.3012, 0.3069, 0.338, 0.3069, 0.4262, 0.3062, 0.3819, 0.3062, 0.3898, 0.3069, 0.4262, 0.3069, 0.4888, 0.3069, 0.4262, 0.3069, 0.4262, 0.3069, 0.4888, 0.563, 0.3778, 0.563, 0.4262, 0.563, 0.4262, 0.563, 0.3837, 0.5637, 0.1851, 0.563, 0.2386, 0.563, 0.2386, 0.5637, 0.1918, 0.563, 0.05101, 0.563, 0.1135, 0.563, 0.1135, 0.563, 0.05101, 0.563, 0.4262, 0.563, 0.4888, 0.563, 0.4888, 0.563, 0.4262, 0.3069, 0.1135, 0.3069, 0.05101, 0.3069, 0.05101, 0.3069, 0.1135, 0.3069, 0.3012, 0.3069, 0.2386, 0.3069, 0.2386, 0.3069, 0.3012, 0.3069, 0.1559, 0.3069, 0.1135, 0.3069, 0.1135, 0.3069, 0.1505, 0.3069, 0.05101, 0.3273, 0.05101, 0.323, 0.05101, 0.3069, 0.05101, 0.5637, 0.1851, 0.5188, 0.1938, 0.5194, 0.1629, 0.5624, 0.15, 0.5196, 0.1151, 0.5358, 0.05101, 0.5432, 0.05101, 0.527, 0.1151, 0.3307, 0.1772, 0.3253, 0.2373, 0.321, 0.2373, 0.3265, 0.1831, 0.5227, 0.2344, 0.5188, 0.1938, 0.5263, 0.2005, 0.5302, 0.2344, 0.563, 0.1135, 0.5624, 0.15, 0.5624, 0.1442, 0.563, 0.1135, 0.3069, 0.3434, 0.3069, 0.338, 0.3295, 0.3452, 0.3346, 0.3544, 0.563, 0.3778, 0.525, 0.3848, 0.5208, 0.3576, 0.563, 0.3422, 0.563, 0.3422, 0.5208, 0.3576, 0.5282, 0.3534, 0.563, 0.338, 0.563, 0.3778, 0.563, 0.3837, 0.5349, 0.3912, 0.525, 0.3848, 0.563, 0.3012, 0.563, 0.3012, 0.563, 0.3422, 0.563, 0.338, 0.6478, 0.3841, 0.6897, 0.3919, 0.7036, 0.4502, 0.6271, 0.4459, 0.6385, 0.3623, 0.7027, 0.368, 0.6897, 0.3919, 0.6478, 0.3841, 0.7027, 0.368, 0.7449, 0.4287, 0.7036, 0.4502, 0.6897, 0.3919, 0.5878, 0.4161, 0.6385, 0.3623, 0.6478, 0.3841, 0.6271, 0.4459, 0.6478, 0.3841, 0.6897, 0.3919, 0.7036, 0.4502, 0.6271, 0.4459, 0.6385, 0.3623, 0.7027, 0.368, 0.6897, 0.3919, 0.6478, 0.3841, 0.7027, 0.368, 0.7449, 0.4287, 0.7036, 0.4502, 0.6897, 0.3919, 0.5878, 0.4161, 0.6385, 0.3623, 0.6478, 0.3841, 0.6271, 0.4459, 0.5878, 0.4161, 0.6385, 0.3623, 0.6478, 0.3841, 0.6271, 0.4459, 0.7027, 0.368, 0.7449, 0.4287, 0.7036, 0.4502, 0.6897, 0.3919, 0.6385, 0.3623, 0.7027, 0.368, 0.6897, 0.3919, 0.6478, 0.3841, 0.6478, 0.3841, 0.6897, 0.3919, 0.7036, 0.4502, 0.6271, 0.4459])
me_plane_001.materials.append(mat_material)
me_plane_001.use_remesh_preserve_volume = False
me_plane_001.use_remesh_preserve_attributes = False
me_plane_001.use_mirror_vertex_groups = False
me_plane_001.update()

# ---- objects
ob_track2 = bpy.data.objects.new('track2', me_plane_005)
ob_track1 = bpy.data.objects.new('track1', me_plane_004)
ob_track4 = bpy.data.objects.new('track4', me_plane_003)
ob_track3 = bpy.data.objects.new('track3', me_plane_002)
ob_track_5 = bpy.data.objects.new('track_5', me_plane_001)

# ---- transforms, parenting, visibility, modifiers, constraints
ob_track2.location = (0.0, 44.31, 0.0)
ob_track2.lineart.crease_threshold = 0.0
ob_track1.location = (0.0, 88.44, 0.0)
ob_track1.lineart.crease_threshold = 0.0
ob_track4.location = (0.0, -43.68, 0.0)
ob_track4.lineart.crease_threshold = 0.0
ob_track3.location = (0.0, -0.09867, 0.0)
ob_track3.lineart.crease_threshold = 0.0
ob_track_5.location = (0.0, -88.91, 0.0)
ob_track_5.lineart.crease_threshold = 0.0

# ---- collection membership
col_collection_1.objects.link(ob_track2)
col_collection_1.objects.link(ob_track1)
col_collection_1.objects.link(ob_track4)
col_collection_1.objects.link(ob_track3)
col_collection_1.objects.link(ob_track_5)

# ---- scene / render settings (as saved in the file)
scene.frame_start = 1; scene.frame_end = 250; scene.frame_set(0)
scene.render.engine = 'CYCLES'
scene.render.resolution_percentage = 50
scene.render.dither_intensity = 0.0
scene.cycles.use_denoising = False
scene.cycles.samples = 128
scene.cycles.sampling_pattern = 'TABULATED_SOBOL'
scene.cycles.light_sampling_threshold = 0.0
scene.cycles.use_adaptive_sampling = False
scene.cycles.use_light_tree = False
scene.cycles.blur_glossy = 0.0
scene.cycles.sample_clamp_indirect = 0.0
scene.view_settings.view_transform = 'Standard'
bpy.context.view_layer.update()

# ---- added for rendering (the .blend has no active camera and no usable light): camera, sun
cam_auto = bpy.data.cameras.new('AutoCamera')
cam_auto.lens = 50.0
cam_auto.sensor_width = 36.0
cam_auto.clip_end = 3609.54
ob_auto_camera = bpy.data.objects.new('AutoCamera', cam_auto)
scene.collection.objects.link(ob_auto_camera)
ob_auto_camera.location = (205.929, -246.992, 164.007)
ob_auto_camera.rotation_euler = (1.09748, -7.21219e-08, 0.694738)
scene.camera = ob_auto_camera
light_auto_sun = bpy.data.lights.new('AutoSun', 'SUN')
light_auto_sun.energy = 3.0
light_auto_sun.angle = 0.0523599
ob_auto_sun = bpy.data.objects.new('AutoSun', light_auto_sun)
scene.collection.objects.link(ob_auto_sun)
ob_auto_sun.rotation_euler = (0.872665, 0.174533, 0.523599)
bpy.context.view_layer.update()
